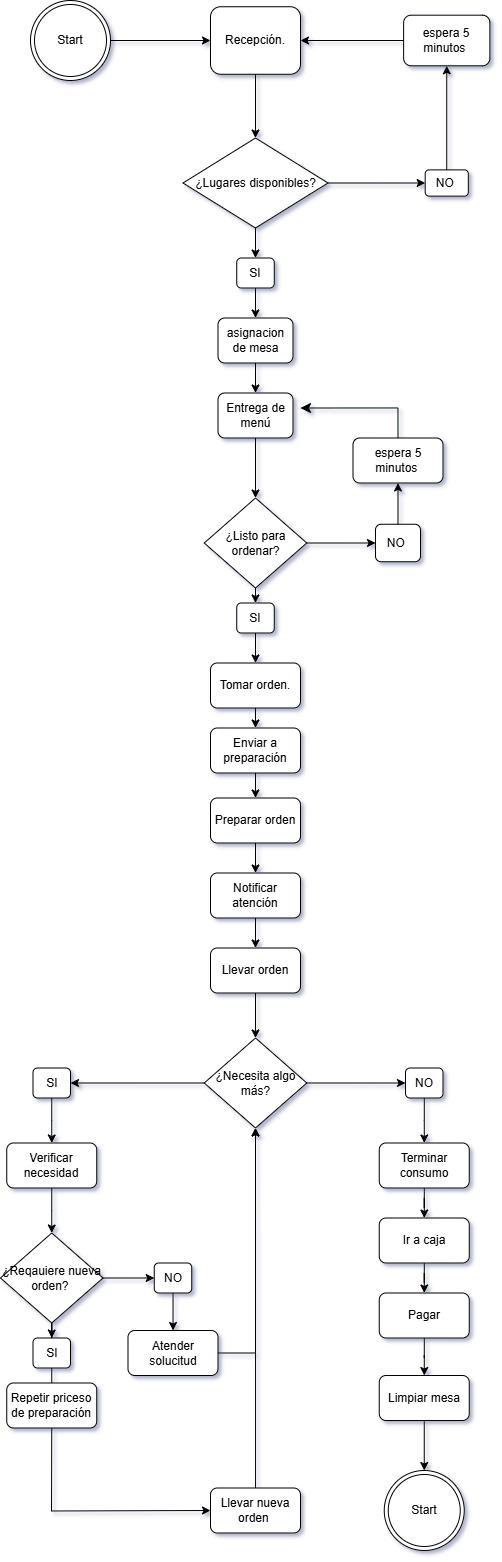

The diagram above was exported from draw.io. Its source (the exported page's mxGraphModel, read from the mxfile embedded in the PNG):
<mxGraphModel dx="1105" dy="585" grid="1" gridSize="15" guides="1" tooltips="1" connect="1" arrows="1" fold="1" page="1" pageScale="1" pageWidth="1200" pageHeight="1600" background="none" math="0" shadow="1">
  <root>
    <mxCell id="0" />
    <mxCell id="1" parent="0" />
    <mxCell id="_s6koxknTsmhrhdPvQTH-19" value="Start" style="ellipse;shape=doubleEllipse;whiteSpace=wrap;html=1;aspect=fixed;" vertex="1" parent="1">
      <mxGeometry x="385" y="25" width="80" height="80" as="geometry" />
    </mxCell>
    <mxCell id="_s6koxknTsmhrhdPvQTH-21" value="SI" style="rounded=1;whiteSpace=wrap;html=1;" vertex="1" parent="1">
      <mxGeometry x="591.25" y="282.5" width="37.5" height="30" as="geometry" />
    </mxCell>
    <mxCell id="_s6koxknTsmhrhdPvQTH-22" value="NO&amp;nbsp;" style="rounded=1;whiteSpace=wrap;html=1;" vertex="1" parent="1">
      <mxGeometry x="779.69" y="194.38" width="43.12" height="26.25" as="geometry" />
    </mxCell>
    <mxCell id="_s6koxknTsmhrhdPvQTH-23" value="Recepción." style="rounded=1;whiteSpace=wrap;html=1;" vertex="1" parent="1">
      <mxGeometry x="565" y="31.25" width="90" height="67.5" as="geometry" />
    </mxCell>
    <mxCell id="_s6koxknTsmhrhdPvQTH-24" value="¿Lugares disponibles?" style="rhombus;whiteSpace=wrap;html=1;" vertex="1" parent="1">
      <mxGeometry x="537.5" y="162.5" width="145" height="90" as="geometry" />
    </mxCell>
    <mxCell id="_s6koxknTsmhrhdPvQTH-27" value="" style="endArrow=classic;html=1;rounded=0;exitX=1;exitY=0.5;exitDx=0;exitDy=0;entryX=0;entryY=0.5;entryDx=0;entryDy=0;" edge="1" parent="1" source="_s6koxknTsmhrhdPvQTH-19" target="_s6koxknTsmhrhdPvQTH-23">
      <mxGeometry width="50" height="50" relative="1" as="geometry">
        <mxPoint x="490" y="105" as="sourcePoint" />
        <mxPoint x="540" y="55" as="targetPoint" />
      </mxGeometry>
    </mxCell>
    <mxCell id="_s6koxknTsmhrhdPvQTH-28" value="" style="endArrow=classic;html=1;rounded=0;exitX=1;exitY=0.5;exitDx=0;exitDy=0;entryX=0;entryY=0.5;entryDx=0;entryDy=0;" edge="1" parent="1" source="_s6koxknTsmhrhdPvQTH-24" target="_s6koxknTsmhrhdPvQTH-22">
      <mxGeometry width="50" height="50" relative="1" as="geometry">
        <mxPoint x="700" y="212.5" as="sourcePoint" />
        <mxPoint x="750" y="162.5" as="targetPoint" />
      </mxGeometry>
    </mxCell>
    <mxCell id="_s6koxknTsmhrhdPvQTH-30" value="espera 5 minutos&amp;nbsp;" style="rounded=1;whiteSpace=wrap;html=1;" vertex="1" parent="1">
      <mxGeometry x="758.13" y="39.690000000000005" width="86.25" height="50.62" as="geometry" />
    </mxCell>
    <mxCell id="_s6koxknTsmhrhdPvQTH-31" value="" style="endArrow=classic;html=1;rounded=0;entryX=0.5;entryY=1;entryDx=0;entryDy=0;exitX=0.5;exitY=0;exitDx=0;exitDy=0;" edge="1" parent="1" source="_s6koxknTsmhrhdPvQTH-22" target="_s6koxknTsmhrhdPvQTH-30">
      <mxGeometry width="50" height="50" relative="1" as="geometry">
        <mxPoint x="700" y="212.5" as="sourcePoint" />
        <mxPoint x="750" y="162.5" as="targetPoint" />
      </mxGeometry>
    </mxCell>
    <mxCell id="_s6koxknTsmhrhdPvQTH-32" value="" style="endArrow=classic;html=1;rounded=0;entryX=1;entryY=0.5;entryDx=0;entryDy=0;exitX=0;exitY=0.5;exitDx=0;exitDy=0;" edge="1" parent="1" source="_s6koxknTsmhrhdPvQTH-30" target="_s6koxknTsmhrhdPvQTH-23">
      <mxGeometry width="50" height="50" relative="1" as="geometry">
        <mxPoint x="700" y="212.5" as="sourcePoint" />
        <mxPoint x="750" y="162.5" as="targetPoint" />
      </mxGeometry>
    </mxCell>
    <mxCell id="_s6koxknTsmhrhdPvQTH-33" value="" style="endArrow=classic;html=1;rounded=0;exitX=0.5;exitY=1;exitDx=0;exitDy=0;entryX=0.5;entryY=0;entryDx=0;entryDy=0;" edge="1" parent="1" source="_s6koxknTsmhrhdPvQTH-23" target="_s6koxknTsmhrhdPvQTH-24">
      <mxGeometry width="50" height="50" relative="1" as="geometry">
        <mxPoint x="700" y="212.5" as="sourcePoint" />
        <mxPoint x="750" y="162.5" as="targetPoint" />
      </mxGeometry>
    </mxCell>
    <mxCell id="_s6koxknTsmhrhdPvQTH-34" value="" style="endArrow=classic;html=1;rounded=0;exitX=0.5;exitY=1;exitDx=0;exitDy=0;entryX=0.5;entryY=0;entryDx=0;entryDy=0;" edge="1" parent="1" source="_s6koxknTsmhrhdPvQTH-24" target="_s6koxknTsmhrhdPvQTH-21">
      <mxGeometry width="50" height="50" relative="1" as="geometry">
        <mxPoint x="700" y="212.5" as="sourcePoint" />
        <mxPoint x="750" y="162.5" as="targetPoint" />
      </mxGeometry>
    </mxCell>
    <mxCell id="_s6koxknTsmhrhdPvQTH-35" value="¿Listo para ordenar?" style="rhombus;whiteSpace=wrap;html=1;" vertex="1" parent="1">
      <mxGeometry x="558.75" y="522.5" width="102.5" height="90" as="geometry" />
    </mxCell>
    <mxCell id="_s6koxknTsmhrhdPvQTH-37" value="asignacion de mesa" style="rounded=1;whiteSpace=wrap;html=1;" vertex="1" parent="1">
      <mxGeometry x="572.5" y="342.5" width="75" height="45" as="geometry" />
    </mxCell>
    <mxCell id="_s6koxknTsmhrhdPvQTH-38" value="" style="endArrow=classic;html=1;rounded=0;exitX=0.5;exitY=1;exitDx=0;exitDy=0;entryX=0.5;entryY=0;entryDx=0;entryDy=0;" edge="1" parent="1" source="_s6koxknTsmhrhdPvQTH-21" target="_s6koxknTsmhrhdPvQTH-37">
      <mxGeometry width="50" height="50" relative="1" as="geometry">
        <mxPoint x="760" y="392.5" as="sourcePoint" />
        <mxPoint x="810" y="342.5" as="targetPoint" />
      </mxGeometry>
    </mxCell>
    <mxCell id="_s6koxknTsmhrhdPvQTH-43" value="NO&amp;nbsp;" style="rounded=1;whiteSpace=wrap;html=1;" vertex="1" parent="1">
      <mxGeometry x="730" y="548.75" width="45" height="37.5" as="geometry" />
    </mxCell>
    <mxCell id="_s6koxknTsmhrhdPvQTH-44" value="Entrega de menú" style="rounded=1;whiteSpace=wrap;html=1;" vertex="1" parent="1">
      <mxGeometry x="572.5" y="417.5" width="75" height="45" as="geometry" />
    </mxCell>
    <mxCell id="_s6koxknTsmhrhdPvQTH-45" value="" style="endArrow=classic;html=1;rounded=0;exitX=0.5;exitY=1;exitDx=0;exitDy=0;entryX=0.5;entryY=0;entryDx=0;entryDy=0;" edge="1" parent="1" source="_s6koxknTsmhrhdPvQTH-37" target="_s6koxknTsmhrhdPvQTH-44">
      <mxGeometry width="50" height="50" relative="1" as="geometry">
        <mxPoint x="625" y="327.5" as="sourcePoint" />
        <mxPoint x="625" y="357.5" as="targetPoint" />
        <Array as="points">
          <mxPoint x="610" y="402.5" />
        </Array>
      </mxGeometry>
    </mxCell>
    <mxCell id="_s6koxknTsmhrhdPvQTH-47" value="" style="endArrow=classic;html=1;rounded=0;exitX=0.5;exitY=1;exitDx=0;exitDy=0;entryX=0.5;entryY=0;entryDx=0;entryDy=0;" edge="1" parent="1" source="_s6koxknTsmhrhdPvQTH-44" target="_s6koxknTsmhrhdPvQTH-35">
      <mxGeometry width="50" height="50" relative="1" as="geometry">
        <mxPoint x="625" y="402.5" as="sourcePoint" />
        <mxPoint x="625" y="432.5" as="targetPoint" />
        <Array as="points" />
      </mxGeometry>
    </mxCell>
    <mxCell id="_s6koxknTsmhrhdPvQTH-48" value="" style="endArrow=classic;html=1;rounded=0;exitX=1;exitY=0.5;exitDx=0;exitDy=0;entryX=0;entryY=0.5;entryDx=0;entryDy=0;" edge="1" parent="1" source="_s6koxknTsmhrhdPvQTH-35" target="_s6koxknTsmhrhdPvQTH-43">
      <mxGeometry width="50" height="50" relative="1" as="geometry">
        <mxPoint x="775" y="617.5" as="sourcePoint" />
        <mxPoint x="825" y="567.5" as="targetPoint" />
      </mxGeometry>
    </mxCell>
    <mxCell id="_s6koxknTsmhrhdPvQTH-49" value="espera 5 minutos&amp;nbsp;" style="rounded=1;whiteSpace=wrap;html=1;" vertex="1" parent="1">
      <mxGeometry x="707.5" y="462.5" width="90" height="45" as="geometry" />
    </mxCell>
    <mxCell id="_s6koxknTsmhrhdPvQTH-50" value="" style="edgeStyle=segmentEdgeStyle;endArrow=classic;html=1;curved=0;rounded=0;endSize=8;startSize=8;exitX=0.5;exitY=0;exitDx=0;exitDy=0;" edge="1" parent="1" source="_s6koxknTsmhrhdPvQTH-49">
      <mxGeometry width="50" height="50" relative="1" as="geometry">
        <mxPoint x="775" y="437.5" as="sourcePoint" />
        <mxPoint x="655" y="432.5" as="targetPoint" />
        <Array as="points">
          <mxPoint x="753" y="432.5" />
        </Array>
      </mxGeometry>
    </mxCell>
    <mxCell id="_s6koxknTsmhrhdPvQTH-51" value="" style="endArrow=classic;html=1;rounded=0;exitX=0.5;exitY=0;exitDx=0;exitDy=0;entryX=0.5;entryY=1;entryDx=0;entryDy=0;" edge="1" parent="1" source="_s6koxknTsmhrhdPvQTH-43" target="_s6koxknTsmhrhdPvQTH-49">
      <mxGeometry width="50" height="50" relative="1" as="geometry">
        <mxPoint x="775" y="437.5" as="sourcePoint" />
        <mxPoint x="825" y="387.5" as="targetPoint" />
      </mxGeometry>
    </mxCell>
    <mxCell id="_s6koxknTsmhrhdPvQTH-53" value="SI" style="rounded=1;whiteSpace=wrap;html=1;" vertex="1" parent="1">
      <mxGeometry x="591.25" y="627.5" width="37.5" height="30" as="geometry" />
    </mxCell>
    <mxCell id="_s6koxknTsmhrhdPvQTH-54" value="" style="endArrow=classic;html=1;rounded=0;exitX=0.5;exitY=1;exitDx=0;exitDy=0;entryX=0.5;entryY=0;entryDx=0;entryDy=0;" edge="1" parent="1" source="_s6koxknTsmhrhdPvQTH-35" target="_s6koxknTsmhrhdPvQTH-53">
      <mxGeometry width="50" height="50" relative="1" as="geometry">
        <mxPoint x="775" y="542.5" as="sourcePoint" />
        <mxPoint x="825" y="492.5" as="targetPoint" />
      </mxGeometry>
    </mxCell>
    <mxCell id="_s6koxknTsmhrhdPvQTH-55" value="Preparar orden" style="rounded=1;whiteSpace=wrap;html=1;" vertex="1" parent="1">
      <mxGeometry x="565" y="822.5" width="90" height="45" as="geometry" />
    </mxCell>
    <mxCell id="_s6koxknTsmhrhdPvQTH-56" value="Enviar a preparación" style="rounded=1;whiteSpace=wrap;html=1;" vertex="1" parent="1">
      <mxGeometry x="565" y="752.5" width="90" height="45" as="geometry" />
    </mxCell>
    <mxCell id="_s6koxknTsmhrhdPvQTH-57" value="Tomar orden." style="rounded=1;whiteSpace=wrap;html=1;" vertex="1" parent="1">
      <mxGeometry x="565" y="687.5" width="90" height="45" as="geometry" />
    </mxCell>
    <mxCell id="_s6koxknTsmhrhdPvQTH-58" value="Notificar atención" style="rounded=1;whiteSpace=wrap;html=1;" vertex="1" parent="1">
      <mxGeometry x="565" y="897.5" width="90" height="45" as="geometry" />
    </mxCell>
    <mxCell id="_s6koxknTsmhrhdPvQTH-59" value="Llevar orden" style="rounded=1;whiteSpace=wrap;html=1;" vertex="1" parent="1">
      <mxGeometry x="565" y="972.5" width="90" height="45" as="geometry" />
    </mxCell>
    <mxCell id="_s6koxknTsmhrhdPvQTH-61" value="" style="endArrow=classic;html=1;rounded=0;exitX=0.5;exitY=1;exitDx=0;exitDy=0;" edge="1" parent="1" source="_s6koxknTsmhrhdPvQTH-53" target="_s6koxknTsmhrhdPvQTH-57">
      <mxGeometry width="50" height="50" relative="1" as="geometry">
        <mxPoint x="640" y="492.5" as="sourcePoint" />
        <mxPoint x="640" y="552.5" as="targetPoint" />
        <Array as="points" />
      </mxGeometry>
    </mxCell>
    <mxCell id="_s6koxknTsmhrhdPvQTH-64" value="" style="endArrow=classic;html=1;rounded=0;exitX=0.5;exitY=1;exitDx=0;exitDy=0;entryX=0.5;entryY=0;entryDx=0;entryDy=0;" edge="1" parent="1" source="_s6koxknTsmhrhdPvQTH-56" target="_s6koxknTsmhrhdPvQTH-55">
      <mxGeometry width="50" height="50" relative="1" as="geometry">
        <mxPoint x="655" y="842.5" as="sourcePoint" />
        <mxPoint x="705" y="792.5" as="targetPoint" />
      </mxGeometry>
    </mxCell>
    <mxCell id="_s6koxknTsmhrhdPvQTH-65" value="" style="endArrow=classic;html=1;rounded=0;exitX=0.5;exitY=1;exitDx=0;exitDy=0;" edge="1" parent="1" source="_s6koxknTsmhrhdPvQTH-57" target="_s6koxknTsmhrhdPvQTH-56">
      <mxGeometry width="50" height="50" relative="1" as="geometry">
        <mxPoint x="655" y="842.5" as="sourcePoint" />
        <mxPoint x="705" y="792.5" as="targetPoint" />
      </mxGeometry>
    </mxCell>
    <mxCell id="_s6koxknTsmhrhdPvQTH-66" value="" style="endArrow=classic;html=1;rounded=0;exitX=0.5;exitY=1;exitDx=0;exitDy=0;" edge="1" parent="1" source="_s6koxknTsmhrhdPvQTH-55" target="_s6koxknTsmhrhdPvQTH-58">
      <mxGeometry width="50" height="50" relative="1" as="geometry">
        <mxPoint x="655" y="842.5" as="sourcePoint" />
        <mxPoint x="705" y="792.5" as="targetPoint" />
      </mxGeometry>
    </mxCell>
    <mxCell id="_s6koxknTsmhrhdPvQTH-67" value="" style="endArrow=classic;html=1;rounded=0;exitX=0.5;exitY=1;exitDx=0;exitDy=0;" edge="1" parent="1" source="_s6koxknTsmhrhdPvQTH-58" target="_s6koxknTsmhrhdPvQTH-59">
      <mxGeometry width="50" height="50" relative="1" as="geometry">
        <mxPoint x="655" y="842.5" as="sourcePoint" />
        <mxPoint x="705" y="792.5" as="targetPoint" />
      </mxGeometry>
    </mxCell>
    <mxCell id="_s6koxknTsmhrhdPvQTH-68" value="¿Necesita algo más?" style="rhombus;whiteSpace=wrap;html=1;" vertex="1" parent="1">
      <mxGeometry x="558.75" y="1062.5" width="102.5" height="90" as="geometry" />
    </mxCell>
    <mxCell id="_s6koxknTsmhrhdPvQTH-69" value="" style="endArrow=classic;html=1;rounded=0;entryX=0.5;entryY=0;entryDx=0;entryDy=0;exitX=0.5;exitY=1;exitDx=0;exitDy=0;" edge="1" parent="1" source="_s6koxknTsmhrhdPvQTH-59" target="_s6koxknTsmhrhdPvQTH-68">
      <mxGeometry width="50" height="50" relative="1" as="geometry">
        <mxPoint x="580" y="1067.5" as="sourcePoint" />
        <mxPoint x="630" y="1017.5" as="targetPoint" />
      </mxGeometry>
    </mxCell>
    <mxCell id="_s6koxknTsmhrhdPvQTH-79" value="" style="edgeStyle=orthogonalEdgeStyle;rounded=0;orthogonalLoop=1;jettySize=auto;html=1;" edge="1" parent="1" source="_s6koxknTsmhrhdPvQTH-70" target="_s6koxknTsmhrhdPvQTH-74">
      <mxGeometry relative="1" as="geometry" />
    </mxCell>
    <mxCell id="_s6koxknTsmhrhdPvQTH-70" value="SI" style="rounded=1;whiteSpace=wrap;html=1;" vertex="1" parent="1">
      <mxGeometry x="387.5" y="1092.5" width="37.5" height="30" as="geometry" />
    </mxCell>
    <mxCell id="_s6koxknTsmhrhdPvQTH-101" value="" style="edgeStyle=orthogonalEdgeStyle;rounded=0;orthogonalLoop=1;jettySize=auto;html=1;" edge="1" parent="1" source="_s6koxknTsmhrhdPvQTH-71" target="_s6koxknTsmhrhdPvQTH-98">
      <mxGeometry relative="1" as="geometry" />
    </mxCell>
    <mxCell id="_s6koxknTsmhrhdPvQTH-71" value="NO" style="rounded=1;whiteSpace=wrap;html=1;" vertex="1" parent="1">
      <mxGeometry x="760" y="1092.5" width="37.5" height="30" as="geometry" />
    </mxCell>
    <mxCell id="_s6koxknTsmhrhdPvQTH-72" value="" style="endArrow=classic;html=1;rounded=0;exitX=1;exitY=0.5;exitDx=0;exitDy=0;entryX=0;entryY=0.5;entryDx=0;entryDy=0;" edge="1" parent="1" source="_s6koxknTsmhrhdPvQTH-68" target="_s6koxknTsmhrhdPvQTH-71">
      <mxGeometry width="50" height="50" relative="1" as="geometry">
        <mxPoint x="730" y="1277.5" as="sourcePoint" />
        <mxPoint x="780" y="1227.5" as="targetPoint" />
      </mxGeometry>
    </mxCell>
    <mxCell id="_s6koxknTsmhrhdPvQTH-73" value="" style="endArrow=classic;html=1;rounded=0;exitX=0;exitY=0.5;exitDx=0;exitDy=0;entryX=1;entryY=0.5;entryDx=0;entryDy=0;" edge="1" parent="1" source="_s6koxknTsmhrhdPvQTH-68" target="_s6koxknTsmhrhdPvQTH-70">
      <mxGeometry width="50" height="50" relative="1" as="geometry">
        <mxPoint x="628.75" y="1232.5" as="sourcePoint" />
        <mxPoint x="678.75" y="1182.5" as="targetPoint" />
      </mxGeometry>
    </mxCell>
    <mxCell id="_s6koxknTsmhrhdPvQTH-80" value="" style="edgeStyle=orthogonalEdgeStyle;rounded=0;orthogonalLoop=1;jettySize=auto;html=1;" edge="1" parent="1" source="_s6koxknTsmhrhdPvQTH-74" target="_s6koxknTsmhrhdPvQTH-75">
      <mxGeometry relative="1" as="geometry" />
    </mxCell>
    <mxCell id="_s6koxknTsmhrhdPvQTH-74" value="Verificar necesidad" style="rounded=1;whiteSpace=wrap;html=1;" vertex="1" parent="1">
      <mxGeometry x="361.25" y="1167.5" width="90" height="45" as="geometry" />
    </mxCell>
    <mxCell id="_s6koxknTsmhrhdPvQTH-81" value="" style="edgeStyle=orthogonalEdgeStyle;rounded=0;orthogonalLoop=1;jettySize=auto;html=1;" edge="1" parent="1" source="_s6koxknTsmhrhdPvQTH-75" target="_s6koxknTsmhrhdPvQTH-78">
      <mxGeometry relative="1" as="geometry" />
    </mxCell>
    <mxCell id="_s6koxknTsmhrhdPvQTH-89" value="" style="edgeStyle=orthogonalEdgeStyle;rounded=0;orthogonalLoop=1;jettySize=auto;html=1;" edge="1" parent="1" source="_s6koxknTsmhrhdPvQTH-75" target="_s6koxknTsmhrhdPvQTH-87">
      <mxGeometry relative="1" as="geometry" />
    </mxCell>
    <mxCell id="_s6koxknTsmhrhdPvQTH-75" value="¿Reqauiere nueva orden?&amp;nbsp;" style="rhombus;whiteSpace=wrap;html=1;" vertex="1" parent="1">
      <mxGeometry x="355" y="1257.5" width="102.5" height="90" as="geometry" />
    </mxCell>
    <mxCell id="_s6koxknTsmhrhdPvQTH-84" value="" style="edgeStyle=orthogonalEdgeStyle;rounded=0;orthogonalLoop=1;jettySize=auto;html=1;" edge="1" parent="1" source="_s6koxknTsmhrhdPvQTH-78" target="_s6koxknTsmhrhdPvQTH-82">
      <mxGeometry relative="1" as="geometry" />
    </mxCell>
    <mxCell id="_s6koxknTsmhrhdPvQTH-78" value="SI" style="rounded=1;whiteSpace=wrap;html=1;" vertex="1" parent="1">
      <mxGeometry x="387.5" y="1362.5" width="37.5" height="30" as="geometry" />
    </mxCell>
    <mxCell id="_s6koxknTsmhrhdPvQTH-82" value="Repetir priceso de preparación" style="rounded=1;whiteSpace=wrap;html=1;" vertex="1" parent="1">
      <mxGeometry x="361.25" y="1407.5" width="90" height="45" as="geometry" />
    </mxCell>
    <mxCell id="_s6koxknTsmhrhdPvQTH-83" style="edgeStyle=orthogonalEdgeStyle;rounded=0;orthogonalLoop=1;jettySize=auto;html=1;exitX=0.5;exitY=1;exitDx=0;exitDy=0;" edge="1" parent="1" source="_s6koxknTsmhrhdPvQTH-82" target="_s6koxknTsmhrhdPvQTH-82">
      <mxGeometry relative="1" as="geometry" />
    </mxCell>
    <mxCell id="_s6koxknTsmhrhdPvQTH-97" value="" style="edgeStyle=orthogonalEdgeStyle;rounded=0;orthogonalLoop=1;jettySize=auto;html=1;" edge="1" parent="1" source="_s6koxknTsmhrhdPvQTH-85">
      <mxGeometry relative="1" as="geometry">
        <mxPoint x="610" y="1152.5" as="targetPoint" />
      </mxGeometry>
    </mxCell>
    <mxCell id="_s6koxknTsmhrhdPvQTH-85" value="Llevar nueva orden&amp;nbsp;" style="rounded=1;whiteSpace=wrap;html=1;" vertex="1" parent="1">
      <mxGeometry x="565" y="1512.5" width="90" height="45" as="geometry" />
    </mxCell>
    <mxCell id="_s6koxknTsmhrhdPvQTH-95" value="" style="edgeStyle=orthogonalEdgeStyle;rounded=0;orthogonalLoop=1;jettySize=auto;html=1;" edge="1" parent="1" source="_s6koxknTsmhrhdPvQTH-87" target="_s6koxknTsmhrhdPvQTH-90">
      <mxGeometry relative="1" as="geometry" />
    </mxCell>
    <mxCell id="_s6koxknTsmhrhdPvQTH-87" value="NO" style="rounded=1;whiteSpace=wrap;html=1;" vertex="1" parent="1">
      <mxGeometry x="508.75" y="1287.5" width="37.5" height="30" as="geometry" />
    </mxCell>
    <mxCell id="_s6koxknTsmhrhdPvQTH-90" value="Atender solucitud" style="rounded=1;whiteSpace=wrap;html=1;" vertex="1" parent="1">
      <mxGeometry x="482.5" y="1355" width="90" height="45" as="geometry" />
    </mxCell>
    <mxCell id="_s6koxknTsmhrhdPvQTH-94" value="" style="endArrow=classic;html=1;rounded=0;exitX=0.5;exitY=1;exitDx=0;exitDy=0;entryX=0;entryY=0.5;entryDx=0;entryDy=0;" edge="1" parent="1" source="_s6koxknTsmhrhdPvQTH-82" target="_s6koxknTsmhrhdPvQTH-85">
      <mxGeometry width="50" height="50" relative="1" as="geometry">
        <mxPoint x="730" y="1367.5" as="sourcePoint" />
        <mxPoint x="780" y="1317.5" as="targetPoint" />
        <Array as="points">
          <mxPoint x="406" y="1535.5" />
        </Array>
      </mxGeometry>
    </mxCell>
    <mxCell id="_s6koxknTsmhrhdPvQTH-96" value="" style="endArrow=classic;html=1;rounded=0;entryX=0.5;entryY=1;entryDx=0;entryDy=0;exitX=1;exitY=0.5;exitDx=0;exitDy=0;" edge="1" parent="1" source="_s6koxknTsmhrhdPvQTH-90" target="_s6koxknTsmhrhdPvQTH-68">
      <mxGeometry width="50" height="50" relative="1" as="geometry">
        <mxPoint x="580" y="1377.5" as="sourcePoint" />
        <mxPoint x="780" y="1317.5" as="targetPoint" />
        <Array as="points">
          <mxPoint x="610" y="1377.5" />
        </Array>
      </mxGeometry>
    </mxCell>
    <mxCell id="_s6koxknTsmhrhdPvQTH-102" value="" style="edgeStyle=orthogonalEdgeStyle;rounded=0;orthogonalLoop=1;jettySize=auto;html=1;" edge="1" parent="1" source="_s6koxknTsmhrhdPvQTH-98" target="_s6koxknTsmhrhdPvQTH-99">
      <mxGeometry relative="1" as="geometry" />
    </mxCell>
    <mxCell id="_s6koxknTsmhrhdPvQTH-98" value="Terminar consumo" style="rounded=1;whiteSpace=wrap;html=1;" vertex="1" parent="1">
      <mxGeometry x="733.75" y="1167.5" width="90" height="45" as="geometry" />
    </mxCell>
    <mxCell id="_s6koxknTsmhrhdPvQTH-103" value="" style="edgeStyle=orthogonalEdgeStyle;rounded=0;orthogonalLoop=1;jettySize=auto;html=1;" edge="1" parent="1" source="_s6koxknTsmhrhdPvQTH-99" target="_s6koxknTsmhrhdPvQTH-100">
      <mxGeometry relative="1" as="geometry" />
    </mxCell>
    <mxCell id="_s6koxknTsmhrhdPvQTH-99" value="Ir a caja" style="rounded=1;whiteSpace=wrap;html=1;" vertex="1" parent="1">
      <mxGeometry x="733.75" y="1242.5" width="90" height="45" as="geometry" />
    </mxCell>
    <mxCell id="_s6koxknTsmhrhdPvQTH-105" value="" style="edgeStyle=orthogonalEdgeStyle;rounded=0;orthogonalLoop=1;jettySize=auto;html=1;" edge="1" parent="1" source="_s6koxknTsmhrhdPvQTH-100" target="_s6koxknTsmhrhdPvQTH-104">
      <mxGeometry relative="1" as="geometry" />
    </mxCell>
    <mxCell id="_s6koxknTsmhrhdPvQTH-100" value="Pagar" style="rounded=1;whiteSpace=wrap;html=1;" vertex="1" parent="1">
      <mxGeometry x="733.75" y="1317.5" width="90" height="45" as="geometry" />
    </mxCell>
    <mxCell id="_s6koxknTsmhrhdPvQTH-107" value="" style="edgeStyle=orthogonalEdgeStyle;rounded=0;orthogonalLoop=1;jettySize=auto;html=1;" edge="1" parent="1" source="_s6koxknTsmhrhdPvQTH-104" target="_s6koxknTsmhrhdPvQTH-106">
      <mxGeometry relative="1" as="geometry" />
    </mxCell>
    <mxCell id="_s6koxknTsmhrhdPvQTH-104" value="Limpiar mesa" style="rounded=1;whiteSpace=wrap;html=1;" vertex="1" parent="1">
      <mxGeometry x="733.75" y="1400" width="90" height="45" as="geometry" />
    </mxCell>
    <mxCell id="_s6koxknTsmhrhdPvQTH-106" value="Start" style="ellipse;shape=doubleEllipse;whiteSpace=wrap;html=1;aspect=fixed;" vertex="1" parent="1">
      <mxGeometry x="738.75" y="1495" width="80" height="80" as="geometry" />
    </mxCell>
  </root>
</mxGraphModel>